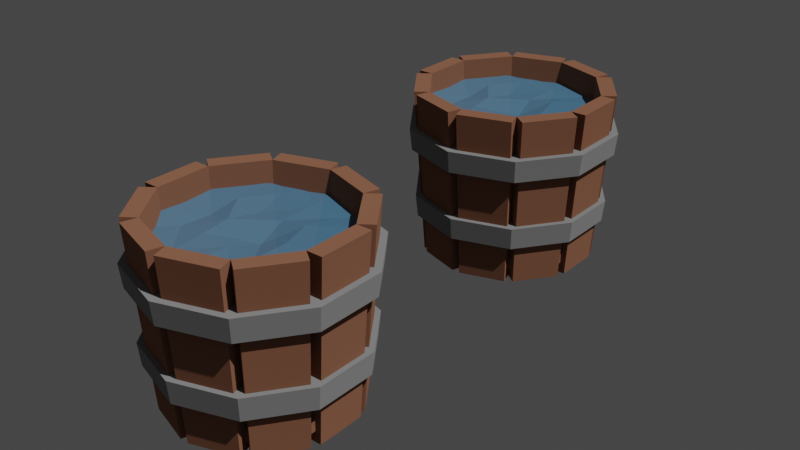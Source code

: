 # Source: wasser_element.blend  (saved by Blender 2.92.15; exported with 4.5.12 LTS)
import bpy
from mathutils import Matrix  # noqa: F401  (used for matrix-valued properties, if any)

bpy.ops.wm.read_factory_settings(use_empty=True)
scene = bpy.context.scene
scene.name = 'Scene'

# ---- collections
col_collection = bpy.data.collections.new('Collection'); scene.collection.children.link(col_collection)

# ---- materials (node trees are filled in below, after node groups)
mat_holz = bpy.data.materials.new('Holz')
mat_holz.diffuse_color = (0.2957, 0.1329, 0.08004, 1.0)
mat_metall = bpy.data.materials.new('Metall')
mat_metall.diffuse_color = (0.3801, 0.3411, 0.3158, 1.0)
mat_wasser = bpy.data.materials.new('Wasser')
mat_wasser.diffuse_color = (0.2267, 0.4226, 0.6095, 1.0)

# ---- material node trees
mat_holz.use_nodes = True; mat_holz.node_tree.nodes.clear()
_N = mat_holz.node_tree.nodes; _L = mat_holz.node_tree.links
n0 = _N.new('ShaderNodeOutputMaterial'); n0.name = 'Material Output'; n0.location = (300, 300)
n1 = _N.new('ShaderNodeBsdfDiffuse'); n1.name = 'Diffuse BSDF'; n1.location = (10, 300)
n1.inputs[0].default_value = (0.2957, 0.1329, 0.08004, 1.0)
n1.inputs[1].default_value = 0.5
_L.new(n1.outputs[0], n0.inputs[0])
n0.is_active_output = True
mat_metall.use_nodes = True; mat_metall.node_tree.nodes.clear()
_N = mat_metall.node_tree.nodes; _L = mat_metall.node_tree.links
n0 = _N.new('ShaderNodeOutputMaterial'); n0.name = 'Material Output'; n0.location = (300, 300)
n1 = _N.new('ShaderNodeBsdfDiffuse'); n1.name = 'Diffuse BSDF'; n1.location = (10, 300)
n1.inputs[0].default_value = (0.281, 0.281, 0.281, 1.0)
n1.inputs[1].default_value = 0.5
_L.new(n1.outputs[0], n0.inputs[0])
n0.is_active_output = True
mat_wasser.use_nodes = True; mat_wasser.node_tree.nodes.clear()
_N = mat_wasser.node_tree.nodes; _L = mat_wasser.node_tree.links
n0 = _N.new('ShaderNodeOutputMaterial'); n0.name = 'Material Output'; n0.location = (300, 300)
n1 = _N.new('ShaderNodeMixShader'); n1.name = 'Mix Shader'; n1.location = (10, 300)
n1.inputs[0].default_value = 0.6587
n2 = _N.new('ShaderNodeBsdfDiffuse'); n2.name = 'Diffuse BSDF'; n2.location = (-190, 220)
n2.inputs[0].default_value = (0.2237, 0.5661, 0.9114, 1.0)
n3 = _N.new('ShaderNodeBsdfTransparent'); n3.name = 'Transparent BSDF'; n3.location = (-180, 180)
n3.inputs[0].default_value = (0.6095, 0.6075, 0.5771, 1.0)
_L.new(n1.outputs[0], n0.inputs[0])
_L.new(n2.outputs[0], n1.inputs[1])
_L.new(n3.outputs[0], n1.inputs[2])
n0.is_active_output = True

# ---- world
world_world = bpy.data.worlds.new('World'); scene.world = world_world
world_world.use_nodes = True; world_world.node_tree.nodes.clear()
_N = world_world.node_tree.nodes; _L = world_world.node_tree.links
n0 = _N.new('ShaderNodeOutputWorld'); n0.name = 'World Output'; n0.location = (300, 300)
n1 = _N.new('ShaderNodeBackground'); n1.name = 'Background'; n1.location = (10, 300)
n1.inputs[0].default_value = (0.05088, 0.05088, 0.05088, 1.0)
_L.new(n1.outputs[0], n0.inputs[0])
n0.is_active_output = True
world_world.color = (0.05088, 0.05088, 0.05088)
world_world.use_sun_shadow = False
world_world.sun_shadow_jitter_overblur = 0.0

# ---- lights
light_sun = bpy.data.lights.new('Sun', 'SUN')
light_sun.transmission_factor = 0.0
light_sun.energy = 2.0
light_sun.shadow_soft_size = 0.125

# ---- meshes
me_cylinder_002 = bpy.data.meshes.new('Cylinder.002')
me_cylinder_002.from_pydata([(-1.902e-09, 0.8775, -1.0), (0.0, 1.0, 1.0), (0.5158, 0.7099, -1.0), (0.5878, 0.809, 1.0), (0.8345, 0.2711, -1.0), (0.9511, 0.309, 1.0), (0.8345, -0.2711, -1.0), (0.9511, -0.309, 1.0), (0.5158, -0.7099, -1.0), (0.5878, -0.809, 1.0), (-7.861e-08, -0.8775, -1.0), (-8.742e-08, -1.0, 1.0), (-0.5158, -0.7099, -1.0), (-0.5878, -0.809, 1.0), (-0.8345, -0.2711, -1.0), (-0.9511, -0.309, 1.0), (-0.8345, 0.2711, -1.0), (-0.9511, 0.309, 1.0), (-0.5158, 0.7099, -1.0), (-0.5878, 0.809, 1.0), (0.04825, 1.026, -1.0), (0.05499, 1.169, 1.0), (0.6428, 0.9782, 1.0), (0.564, 0.8584, -1.0), (0.6421, 0.8017, -1.0), (0.7317, 0.9136, 1.0), (1.095, 0.4136, 1.0), (0.9608, 0.3629, -1.0), (0.9906, 0.2711, -1.0), (1.129, 0.309, 1.0), (1.129, -0.309, 1.0), (0.9906, -0.2711, -1.0), (0.9608, -0.3629, -1.0), (1.095, -0.4136, 1.0), (0.7317, -0.9136, 1.0), (0.6421, -0.8017, -1.0), (0.564, -0.8584, -1.0), (0.6428, -0.9782, 1.0), (0.05499, -1.169, 1.0), (0.04825, -1.026, -1.0), (-0.04825, -1.026, -1.0), (-0.05499, -1.169, 1.0), (-0.6428, -0.9782, 1.0), (-0.564, -0.8584, -1.0), (-0.6421, -0.8017, -1.0), (-0.7317, -0.9136, 1.0), (-1.095, -0.4136, 1.0), (-0.9608, -0.3629, -1.0), (-0.9906, -0.2711, -1.0), (-1.129, -0.309, 1.0), (-1.129, 0.309, 1.0), (-0.9906, 0.2711, -1.0), (-0.9608, 0.3629, -1.0), (-1.095, 0.4136, 1.0), (-0.7317, 0.9136, 1.0), (-0.6421, 0.8017, -1.0), (-0.564, 0.8584, -1.0), (-0.6428, 0.9782, 1.0), (-0.05499, 1.169, 1.0), (-0.04825, 1.026, -1.0)], [], [(7, 5, 4, 6), (5, 3, 2, 4), (3, 1, 0, 2), (1, 19, 18, 0), (19, 17, 16, 18), (17, 15, 14, 16), (11, 9, 8, 10), (15, 13, 12, 14), (13, 11, 10, 12), (9, 7, 6, 8), (20, 21, 22, 23), (1, 21, 20, 0), (3, 22, 21, 1), (2, 23, 22, 3), (0, 20, 23, 2), (24, 25, 26, 27), (3, 25, 24, 2), (5, 26, 25, 3), (4, 27, 26, 5), (2, 24, 27, 4), (28, 29, 30, 31), (5, 29, 28, 4), (7, 30, 29, 5), (6, 31, 30, 7), (4, 28, 31, 6), (32, 33, 34, 35), (7, 33, 32, 6), (9, 34, 33, 7), (8, 35, 34, 9), (6, 32, 35, 8), (36, 37, 38, 39), (9, 37, 36, 8), (11, 38, 37, 9), (10, 39, 38, 11), (8, 36, 39, 10), (40, 41, 42, 43), (11, 41, 40, 10), (13, 42, 41, 11), (12, 43, 42, 13), (10, 40, 43, 12), (44, 45, 46, 47), (13, 45, 44, 12), (15, 46, 45, 13), (14, 47, 46, 15), (12, 44, 47, 14), (48, 49, 50, 51), (15, 49, 48, 14), (17, 50, 49, 15), (16, 51, 50, 17), (14, 48, 51, 16), (52, 53, 54, 55), (17, 53, 52, 16), (19, 54, 53, 17), (18, 55, 54, 19), (16, 52, 55, 18), (56, 57, 58, 59), (19, 57, 56, 18), (1, 58, 57, 19), (0, 59, 58, 1), (18, 56, 59, 0)])
_uv = me_cylinder_002.uv_layers.new(name='UVMap')
_uv.uv.foreach_set('vector', [0.7, 1.0, 0.8, 1.0, 0.8, 0.5, 0.7, 0.5, 0.8, 1.0, 0.9, 1.0, 0.9, 0.5, 0.8, 0.5, 0.9, 1.0, 1.0, 1.0, 1.0, 0.5, 0.9, 0.5, -7.451e-08, 1.0, 0.1, 1.0, 0.1, 0.5, -7.451e-08, 0.5, 0.1, 1.0, 0.2, 1.0, 0.2, 0.5, 0.1, 0.5, 0.2, 1.0, 0.3, 1.0, 0.3, 0.5, 0.2, 0.5, 0.5, 1.0, 0.6, 1.0, 0.6, 0.5, 0.5, 0.5, 0.3, 1.0, 0.4, 1.0, 0.4, 0.5, 0.3, 0.5, 0.4, 1.0, 0.5, 1.0, 0.5, 0.5, 0.4, 0.5, 0.6, 1.0, 0.7, 1.0, 0.7, 0.5, 0.6, 0.5, 1.0, 0.5, 1.0, 1.0, 0.9, 1.0, 0.9, 0.5, 1.0, 1.0, 1.0, 1.0, 1.0, 0.5, 1.0, 0.5, 0.9, 1.0, 0.9, 1.0, 1.0, 1.0, 1.0, 1.0, 0.9, 0.5, 0.9, 0.5, 0.9, 1.0, 0.9, 1.0, 1.0, 0.5, 1.0, 0.5, 0.9, 0.5, 0.9, 0.5, 0.9, 0.5, 0.9, 1.0, 0.8, 1.0, 0.8, 0.5, 0.9, 1.0, 0.9, 1.0, 0.9, 0.5, 0.9, 0.5, 0.8, 1.0, 0.8, 1.0, 0.9, 1.0, 0.9, 1.0, 0.8, 0.5, 0.8, 0.5, 0.8, 1.0, 0.8, 1.0, 0.9, 0.5, 0.9, 0.5, 0.8, 0.5, 0.8, 0.5, 0.8, 0.5, 0.8, 1.0, 0.7, 1.0, 0.7, 0.5, 0.8, 1.0, 0.8, 1.0, 0.8, 0.5, 0.8, 0.5, 0.7, 1.0, 0.7, 1.0, 0.8, 1.0, 0.8, 1.0, 0.7, 0.5, 0.7, 0.5, 0.7, 1.0, 0.7, 1.0, 0.8, 0.5, 0.8, 0.5, 0.7, 0.5, 0.7, 0.5, 0.7, 0.5, 0.7, 1.0, 0.6, 1.0, 0.6, 0.5, 0.7, 1.0, 0.7, 1.0, 0.7, 0.5, 0.7, 0.5, 0.6, 1.0, 0.6, 1.0, 0.7, 1.0, 0.7, 1.0, 0.6, 0.5, 0.6, 0.5, 0.6, 1.0, 0.6, 1.0, 0.7, 0.5, 0.7, 0.5, 0.6, 0.5, 0.6, 0.5, 0.6, 0.5, 0.6, 1.0, 0.5, 1.0, 0.5, 0.5, 0.6, 1.0, 0.6, 1.0, 0.6, 0.5, 0.6, 0.5, 0.5, 1.0, 0.5, 1.0, 0.6, 1.0, 0.6, 1.0, 0.5, 0.5, 0.5, 0.5, 0.5, 1.0, 0.5, 1.0, 0.6, 0.5, 0.6, 0.5, 0.5, 0.5, 0.5, 0.5, 0.5, 0.5, 0.5, 1.0, 0.4, 1.0, 0.4, 0.5, 0.5, 1.0, 0.5, 1.0, 0.5, 0.5, 0.5, 0.5, 0.4, 1.0, 0.4, 1.0, 0.5, 1.0, 0.5, 1.0, 0.4, 0.5, 0.4, 0.5, 0.4, 1.0, 0.4, 1.0, 0.5, 0.5, 0.5, 0.5, 0.4, 0.5, 0.4, 0.5, 0.4, 0.5, 0.4, 1.0, 0.3, 1.0, 0.3, 0.5, 0.4, 1.0, 0.4, 1.0, 0.4, 0.5, 0.4, 0.5, 0.3, 1.0, 0.3, 1.0, 0.4, 1.0, 0.4, 1.0, 0.3, 0.5, 0.3, 0.5, 0.3, 1.0, 0.3, 1.0, 0.4, 0.5, 0.4, 0.5, 0.3, 0.5, 0.3, 0.5, 0.3, 0.5, 0.3, 1.0, 0.2, 1.0, 0.2, 0.5, 0.3, 1.0, 0.3, 1.0, 0.3, 0.5, 0.3, 0.5, 0.2, 1.0, 0.2, 1.0, 0.3, 1.0, 0.3, 1.0, 0.2, 0.5, 0.2, 0.5, 0.2, 1.0, 0.2, 1.0, 0.3, 0.5, 0.3, 0.5, 0.2, 0.5, 0.2, 0.5, 0.2, 0.5, 0.2, 1.0, 0.1, 1.0, 0.1, 0.5, 0.2, 1.0, 0.2, 1.0, 0.2, 0.5, 0.2, 0.5, 0.1, 1.0, 0.1, 1.0, 0.2, 1.0, 0.2, 1.0, 0.1, 0.5, 0.1, 0.5, 0.1, 1.0, 0.1, 1.0, 0.2, 0.5, 0.2, 0.5, 0.1, 0.5, 0.1, 0.5, 0.1, 0.5, 0.1, 1.0, -7.451e-08, 1.0, -7.451e-08, 0.5, 0.1, 1.0, 0.1, 1.0, 0.1, 0.5, 0.1, 0.5, -7.451e-08, 1.0, -7.451e-08, 1.0, 0.1, 1.0, 0.1, 1.0, -7.451e-08, 0.5, -7.451e-08, 0.5, -7.451e-08, 1.0, -7.451e-08, 1.0, 0.1, 0.5, 0.1, 0.5, -7.451e-08, 0.5, -7.451e-08, 0.5])
me_cylinder_002.materials.append(mat_holz)
me_cylinder_002.use_remesh_fix_poles = True
me_cylinder_002.use_remesh_preserve_attributes = False
me_cylinder_002.use_mirror_vertex_groups = False
me_cylinder_002.update()
me_cylinder_003 = bpy.data.meshes.new('Cylinder.003')
me_cylinder_003.from_pydata([(-0.4863, 0.6693, 0.4781), (-2.298e-10, 1.023, 0.4781), (-0.7868, 0.2556, 0.4781), (0.6014, 0.8278, 0.4781), (-0.7868, -0.2556, 0.4781), (0.9731, 0.3162, 0.4781), (-0.4863, -0.6693, 0.4781), (0.9731, -0.3162, 0.4781), (-6.816e-08, -0.8273, 0.4781), (0.6014, -0.8278, 0.4781), (0.4863, -0.6693, 0.4781), (-8.968e-08, -1.023, 0.4781), (0.7868, -0.2556, 0.4781), (-0.6014, -0.8278, 0.4781), (0.7868, 0.2556, 0.4781), (-0.9731, -0.3162, 0.4781), (0.4863, 0.6693, 0.4781), (-0.9731, 0.3162, 0.4781), (4.163e-09, 0.8273, 0.4781), (-0.6014, 0.8278, 0.4781), (-0.5878, -0.809, 0.2637), (-0.4752, -0.6541, 0.2637), (0.5878, 0.809, 0.2637), (3.553e-15, 1.0, 0.2637), (-0.9511, -0.309, 0.2637), (-0.7689, -0.2498, 0.2637), (-0.5878, 0.809, 0.2637), (-0.4752, 0.6541, 0.2637), (0.9511, 0.309, 0.2637), (0.7689, 0.2498, 0.2637), (0.4752, 0.6541, 0.2637), (4.293e-09, 0.8085, 0.2637), (0.9511, -0.309, 0.2637), (0.7689, -0.2498, 0.2637), (-6.639e-08, -0.8085, 0.2637), (-8.742e-08, -1.0, 0.2637), (0.5878, -0.809, 0.2637), (0.4752, -0.6541, 0.2637), (-0.7689, 0.2498, 0.2637), (-0.9511, 0.309, 0.2637)], [], [(13, 6, 8, 11), (17, 2, 4, 15), (19, 0, 2, 17), (1, 18, 0, 19), (5, 14, 16, 3), (7, 12, 14, 5), (3, 16, 18, 1), (9, 10, 12, 7), (11, 8, 10, 9), (15, 4, 6, 13), (20, 35, 34, 21), (39, 24, 25, 38), (26, 39, 38, 27), (23, 26, 27, 31), (28, 22, 30, 29), (32, 28, 29, 33), (22, 23, 31, 30), (36, 32, 33, 37), (35, 36, 37, 34), (24, 20, 21, 25), (6, 4, 25, 21), (9, 7, 32, 36), (19, 17, 39, 26), (8, 6, 21, 34), (18, 16, 30, 31), (5, 3, 22, 28), (15, 13, 20, 24), (0, 18, 31, 27), (10, 8, 34, 37), (11, 9, 36, 35), (1, 19, 26, 23), (12, 10, 37, 33), (2, 0, 27, 38), (7, 5, 28, 32), (17, 15, 24, 39), (3, 1, 23, 22), (4, 2, 38, 25), (14, 12, 33, 29), (13, 11, 35, 20), (16, 14, 29, 30)])
_uv = me_cylinder_003.uv_layers.new(name='UVMap')
_uv.uv.foreach_set('vector', [0.0, 0.0, 0.0, 0.0, 0.0, 0.0, 0.0, 0.0, 0.0, 0.0, 0.0, 0.0, 0.0, 0.0, 0.0, 0.0, 0.0, 0.0, 0.0, 0.0, 0.0, 0.0, 0.0, 0.0, 0.0, 0.0, 0.0, 0.0, 0.0, 0.0, 0.0, 0.0, 0.0, 0.0, 0.0, 0.0, 0.0, 0.0, 0.0, 0.0, 0.0, 0.0, 0.0, 0.0, 0.0, 0.0, 0.0, 0.0, 0.0, 0.0, 0.0, 0.0, 0.0, 0.0, 0.0, 0.0, 0.0, 0.0, 0.0, 0.0, 0.0, 0.0, 0.0, 0.0, 0.0, 0.0, 0.0, 0.0, 0.0, 0.0, 0.0, 0.0, 0.0, 0.0, 0.0, 0.0, 0.0, 0.0, 0.0, 0.0, 0.0, 0.0, 0.0, 0.0, 0.0, 0.0, 0.0, 0.0, 0.0, 0.0, 0.0, 0.0, 0.0, 0.0, 0.0, 0.0, 0.0, 0.0, 0.0, 0.0, 0.0, 0.0, 0.0, 0.0, 0.0, 0.0, 0.0, 0.0, 0.0, 0.0, 0.0, 0.0, 0.0, 0.0, 0.0, 0.0, 0.0, 0.0, 0.0, 0.0, 0.0, 0.0, 0.0, 0.0, 0.0, 0.0, 0.0, 0.0, 0.0, 0.0, 0.0, 0.0, 0.0, 0.0, 0.0, 0.0, 0.0, 0.0, 0.0, 0.0, 0.0, 0.0, 0.0, 0.0, 0.0, 0.0, 0.0, 0.0, 0.0, 0.0, 0.0, 0.0, 0.0, 0.0, 0.0, 0.0, 0.0, 0.0, 0.0, 0.0, 0.0, 0.0, 0.0, 0.0, 0.0, 0.0, 0.0, 0.0, 0.0, 0.0, 0.0, 0.0, 0.0, 0.0, 0.0, 0.0, 0.0, 0.0, 0.0, 0.0, 0.0, 0.0, 0.0, 0.0, 0.0, 0.0, 0.0, 0.0, 0.0, 0.0, 0.0, 0.0, 0.0, 0.0, 0.0, 0.0, 0.0, 0.0, 0.0, 0.0, 0.0, 0.0, 0.0, 0.0, 0.0, 0.0, 0.0, 0.0, 0.0, 0.0, 0.0, 0.0, 0.0, 0.0, 0.0, 0.0, 0.0, 0.0, 0.0, 0.0, 0.0, 0.0, 0.0, 0.0, 0.0, 0.0, 0.0, 0.0, 0.0, 0.0, 0.0, 0.0, 0.0, 0.0, 0.0, 0.0, 0.0, 0.0, 0.0, 0.0, 0.0, 0.0, 0.0, 0.0, 0.0, 0.0, 0.0, 0.0, 0.0, 0.0, 0.0, 0.0, 0.0, 0.0, 0.0, 0.0, 0.0, 0.0, 0.0, 0.0, 0.0, 0.0, 0.0, 0.0, 0.0, 0.0, 0.0, 0.0, 0.0, 0.0, 0.0, 0.0, 0.0, 0.0, 0.0, 0.0, 0.0, 0.0, 0.0, 0.0, 0.0, 0.0, 0.0, 0.0, 0.0, 0.0, 0.0, 0.0, 0.0, 0.0, 0.0, 0.0, 0.0, 0.0, 0.0, 0.0, 0.0, 0.0, 0.0, 0.0, 0.0, 0.0, 0.0, 0.0, 0.0, 0.0, 0.0, 0.0, 0.0, 0.0, 0.0, 0.0, 0.0, 0.0, 0.0, 0.0, 0.0, 0.0, 0.0, 0.0])
me_cylinder_003.materials.append(mat_metall)
me_cylinder_003.use_remesh_fix_poles = True
me_cylinder_003.use_remesh_preserve_attributes = False
me_cylinder_003.use_mirror_vertex_groups = False
me_cylinder_003.update()
me_cylinder_004 = bpy.data.meshes.new('Cylinder.004')
me_cylinder_004.from_pydata([(-0.4863, 0.6693, -0.2244), (-2.298e-10, 1.023, -0.2244), (-0.7868, 0.2556, -0.2244), (0.6014, 0.8278, -0.2244), (-0.7868, -0.2556, -0.2244), (0.9731, 0.3162, -0.2244), (-0.4863, -0.6693, -0.2244), (0.9731, -0.3162, -0.2244), (-6.816e-08, -0.8273, -0.2244), (0.6014, -0.8278, -0.2244), (0.4863, -0.6693, -0.2244), (-8.968e-08, -1.023, -0.2244), (0.7868, -0.2556, -0.2244), (-0.6014, -0.8278, -0.2244), (0.7868, 0.2556, -0.2244), (-0.9731, -0.3162, -0.2244), (0.4863, 0.6693, -0.2244), (-0.9731, 0.3162, -0.2244), (4.163e-09, 0.8273, -0.2244), (-0.6014, 0.8278, -0.2244), (-0.5878, -0.809, -0.4388), (-0.4752, -0.6541, -0.4388), (0.5878, 0.809, -0.4388), (3.553e-15, 1.0, -0.4388), (-0.9511, -0.309, -0.4388), (-0.7689, -0.2498, -0.4388), (-0.5878, 0.809, -0.4388), (-0.4752, 0.6541, -0.4388), (0.9511, 0.309, -0.4388), (0.7689, 0.2498, -0.4388), (0.4752, 0.6541, -0.4388), (4.293e-09, 0.8085, -0.4388), (0.9511, -0.309, -0.4388), (0.7689, -0.2498, -0.4388), (-6.639e-08, -0.8085, -0.4388), (-8.742e-08, -1.0, -0.4388), (0.5878, -0.809, -0.4388), (0.4752, -0.6541, -0.4388), (-0.7689, 0.2498, -0.4388), (-0.9511, 0.309, -0.4388)], [], [(13, 6, 8, 11), (17, 2, 4, 15), (19, 0, 2, 17), (1, 18, 0, 19), (5, 14, 16, 3), (7, 12, 14, 5), (3, 16, 18, 1), (9, 10, 12, 7), (11, 8, 10, 9), (15, 4, 6, 13), (20, 35, 34, 21), (39, 24, 25, 38), (26, 39, 38, 27), (23, 26, 27, 31), (28, 22, 30, 29), (32, 28, 29, 33), (22, 23, 31, 30), (36, 32, 33, 37), (35, 36, 37, 34), (24, 20, 21, 25), (6, 4, 25, 21), (9, 7, 32, 36), (19, 17, 39, 26), (8, 6, 21, 34), (18, 16, 30, 31), (5, 3, 22, 28), (15, 13, 20, 24), (0, 18, 31, 27), (10, 8, 34, 37), (11, 9, 36, 35), (1, 19, 26, 23), (12, 10, 37, 33), (2, 0, 27, 38), (7, 5, 28, 32), (17, 15, 24, 39), (3, 1, 23, 22), (4, 2, 38, 25), (14, 12, 33, 29), (13, 11, 35, 20), (16, 14, 29, 30)])
_uv = me_cylinder_004.uv_layers.new(name='UVMap')
_uv.uv.foreach_set('vector', [0.0, 0.0, 0.0, 0.0, 0.0, 0.0, 0.0, 0.0, 0.0, 0.0, 0.0, 0.0, 0.0, 0.0, 0.0, 0.0, 0.0, 0.0, 0.0, 0.0, 0.0, 0.0, 0.0, 0.0, 0.0, 0.0, 0.0, 0.0, 0.0, 0.0, 0.0, 0.0, 0.0, 0.0, 0.0, 0.0, 0.0, 0.0, 0.0, 0.0, 0.0, 0.0, 0.0, 0.0, 0.0, 0.0, 0.0, 0.0, 0.0, 0.0, 0.0, 0.0, 0.0, 0.0, 0.0, 0.0, 0.0, 0.0, 0.0, 0.0, 0.0, 0.0, 0.0, 0.0, 0.0, 0.0, 0.0, 0.0, 0.0, 0.0, 0.0, 0.0, 0.0, 0.0, 0.0, 0.0, 0.0, 0.0, 0.0, 0.0, 0.0, 0.0, 0.0, 0.0, 0.0, 0.0, 0.0, 0.0, 0.0, 0.0, 0.0, 0.0, 0.0, 0.0, 0.0, 0.0, 0.0, 0.0, 0.0, 0.0, 0.0, 0.0, 0.0, 0.0, 0.0, 0.0, 0.0, 0.0, 0.0, 0.0, 0.0, 0.0, 0.0, 0.0, 0.0, 0.0, 0.0, 0.0, 0.0, 0.0, 0.0, 0.0, 0.0, 0.0, 0.0, 0.0, 0.0, 0.0, 0.0, 0.0, 0.0, 0.0, 0.0, 0.0, 0.0, 0.0, 0.0, 0.0, 0.0, 0.0, 0.0, 0.0, 0.0, 0.0, 0.0, 0.0, 0.0, 0.0, 0.0, 0.0, 0.0, 0.0, 0.0, 0.0, 0.0, 0.0, 0.0, 0.0, 0.0, 0.0, 0.0, 0.0, 0.0, 0.0, 0.0, 0.0, 0.0, 0.0, 0.0, 0.0, 0.0, 0.0, 0.0, 0.0, 0.0, 0.0, 0.0, 0.0, 0.0, 0.0, 0.0, 0.0, 0.0, 0.0, 0.0, 0.0, 0.0, 0.0, 0.0, 0.0, 0.0, 0.0, 0.0, 0.0, 0.0, 0.0, 0.0, 0.0, 0.0, 0.0, 0.0, 0.0, 0.0, 0.0, 0.0, 0.0, 0.0, 0.0, 0.0, 0.0, 0.0, 0.0, 0.0, 0.0, 0.0, 0.0, 0.0, 0.0, 0.0, 0.0, 0.0, 0.0, 0.0, 0.0, 0.0, 0.0, 0.0, 0.0, 0.0, 0.0, 0.0, 0.0, 0.0, 0.0, 0.0, 0.0, 0.0, 0.0, 0.0, 0.0, 0.0, 0.0, 0.0, 0.0, 0.0, 0.0, 0.0, 0.0, 0.0, 0.0, 0.0, 0.0, 0.0, 0.0, 0.0, 0.0, 0.0, 0.0, 0.0, 0.0, 0.0, 0.0, 0.0, 0.0, 0.0, 0.0, 0.0, 0.0, 0.0, 0.0, 0.0, 0.0, 0.0, 0.0, 0.0, 0.0, 0.0, 0.0, 0.0, 0.0, 0.0, 0.0, 0.0, 0.0, 0.0, 0.0, 0.0, 0.0, 0.0, 0.0, 0.0, 0.0, 0.0, 0.0, 0.0, 0.0, 0.0, 0.0, 0.0, 0.0, 0.0, 0.0, 0.0, 0.0, 0.0, 0.0, 0.0, 0.0, 0.0, 0.0, 0.0, 0.0, 0.0, 0.0, 0.0, 0.0, 0.0, 0.0, 0.0, 0.0])
me_cylinder_004.materials.append(mat_metall)
me_cylinder_004.use_remesh_fix_poles = True
me_cylinder_004.use_remesh_preserve_attributes = False
me_cylinder_004.use_mirror_vertex_groups = False
me_cylinder_004.update()
me_cube_003 = bpy.data.meshes.new('Cube.003')
me_cube_003.from_pydata([(-3.299, -0.2852, -11.83), (0.01151, -0.8815, -11.83), (-3.346, 0.278, -11.83), (0.01151, 0.9056, -11.83), (-2.133, 0.6899, -11.83), (2.156, -0.7358, -11.83), (-2.133, -0.7583, -11.83), (2.156, 0.7125, -11.83), (3.369, -0.3239, -11.83), (3.322, 0.2394, -11.83), (2.096, 0.7479, -13.64), (2.096, -0.768, -13.64), (0.09609, -0.9547, -13.64), (0.09609, 0.9024, -13.64), (-2.193, 0.6578, -13.64), (-3.346, 0.278, -13.64), (-3.299, -0.2852, -13.64), (-2.193, -0.7229, -13.64), (2.216, -0.7036, -13.64), (2.216, 0.6771, -13.64), (-2.073, -0.7937, -13.64), (-0.07306, -0.9482, -13.64), (-0.07306, 0.9088, -13.64), (-2.073, 0.7221, -13.64), (3.322, 0.2394, -13.64), (3.369, -0.3239, -13.64)], [], [(1, 3, 7, 5), (4, 6, 0, 2), (3, 1, 6, 4), (5, 7, 9, 8), (12, 11, 10, 13), (14, 15, 16, 17), (22, 23, 20, 21), (18, 25, 24, 19), (4, 2, 15, 14), (6, 4, 14, 17), (0, 6, 17, 16), (8, 9, 24, 25), (7, 5, 18, 19), (9, 7, 19, 24), (2, 0, 16, 15), (1, 3, 22, 21), (1, 5, 11, 12), (4, 6, 20, 23), (6, 1, 21, 20), (5, 7, 10, 11), (5, 8, 25, 18), (3, 4, 23, 22), (3, 1, 12, 13), (7, 3, 13, 10)])
_uv = me_cube_003.uv_layers.new(name='UVMap')
_uv.uv.foreach_set('vector', [0.625, 0.5114, 0.625, 0.7435, 0.875, 0.7242, 0.875, 0.5347, 0.625, 0.5428, 0.625, 0.7154, 0.7633, 0.6607, 0.7691, 0.5903, 0.625, 0.5114, 0.625, 0.7435, 0.875, 0.7242, 0.875, 0.5347, 0.625, 0.5428, 0.625, 0.7154, 0.7633, 0.6607, 0.7691, 0.5903, 0.625, 0.5114, 0.875, 0.5347, 0.875, 0.7242, 0.625, 0.7435, 0.625, 0.5428, 0.7691, 0.5903, 0.7633, 0.6607, 0.625, 0.7154, 0.625, 0.5114, 0.875, 0.5347, 0.875, 0.7242, 0.625, 0.7435, 0.625, 0.5428, 0.7691, 0.5903, 0.7633, 0.6607, 0.625, 0.7154, 0.625, 0.5428, 0.7691, 0.5903, 0.7691, 0.5903, 0.625, 0.5428, 0.625, 0.7154, 0.625, 0.5428, 0.625, 0.5428, 0.625, 0.7154, 0.7633, 0.6607, 0.625, 0.7154, 0.625, 0.7154, 0.7633, 0.6607, 0.7691, 0.5903, 0.7633, 0.6607, 0.7633, 0.6607, 0.7691, 0.5903, 0.625, 0.7154, 0.625, 0.5428, 0.625, 0.5428, 0.625, 0.7154, 0.7633, 0.6607, 0.625, 0.7154, 0.625, 0.7154, 0.7633, 0.6607, 0.7691, 0.5903, 0.7633, 0.6607, 0.7633, 0.6607, 0.7691, 0.5903, 0.625, 0.7435, 0.625, 0.5114, 0.625, 0.5114, 0.625, 0.7435, 0.625, 0.5114, 0.875, 0.5347, 0.875, 0.5347, 0.625, 0.5114, 0.875, 0.5347, 0.875, 0.7242, 0.875, 0.7242, 0.875, 0.5347, 0.875, 0.7242, 0.625, 0.7435, 0.625, 0.7435, 0.875, 0.7242, 0.875, 0.5347, 0.875, 0.7242, 0.875, 0.7242, 0.875, 0.5347, 0.625, 0.5428, 0.7691, 0.5903, 0.7691, 0.5903, 0.625, 0.5428, 0.625, 0.5114, 0.875, 0.5347, 0.875, 0.5347, 0.625, 0.5114, 0.625, 0.7435, 0.625, 0.5114, 0.625, 0.5114, 0.625, 0.7435, 0.875, 0.7242, 0.625, 0.7435, 0.625, 0.7435, 0.875, 0.7242])
me_cube_003.materials.append(mat_holz)
me_cube_003.use_remesh_fix_poles = True
me_cube_003.use_remesh_preserve_attributes = False
me_cube_003.use_mirror_vertex_groups = False
me_cube_003.update()
me_plane_001 = bpy.data.meshes.new('Plane.001')
me_plane_001.from_pydata([(-0.9504, 0.3041, 0.7626), (-0.9619, -0.006172, 0.7502), (-0.9439, -0.3053, 0.7652), (-0.2984, -0.9943, 0.7129), (0.004691, -0.9848, 0.7139), (0.349, -1.008, 0.7353), (0.944, -0.3067, 0.7402), (0.9974, -0.006099, 0.732), (0.9423, 0.3097, 0.7633), (0.5386, 0.8565, 0.7177), (0.001939, 0.993, 0.741), (-0.2986, 1.002, 0.726), (-0.6756, -0.6583, 0.731), (-0.6578, -0.3157, 0.6953), (-0.6369, 0.03177, 0.6901), (-0.6152, 0.3629, 0.7502), (-0.6967, 0.7592, 0.7658), (-0.3502, -0.6702, 0.7042), (-0.3255, -0.324, 0.7416), (-0.3433, -0.0166, 0.7591), (-0.3101, 0.3666, 0.6934), (-0.3323, 0.6738, 0.7654), (-0.0116, -0.7024, 0.7415), (0.01617, -0.3321, 0.7237), (0.1007, -0.02764, 0.6506), (0.01092, 0.337, 0.7195), (0.05471, 0.6568, 0.7539), (0.338, -0.6589, 0.711), (0.3605, -0.3679, 0.7331), (0.3938, 0.006882, 0.7492), (0.306, 0.329, 0.7637), (0.3594, 0.6738, 0.7243), (0.582, -0.806, 0.7486), (0.7336, -0.3282, 0.7397), (0.6591, 0.007969, 0.7442), (0.6993, 0.3301, 0.7557), (0.6821, 0.6691, 0.7461), (-0.5006, 0.8329, 0.7408), (-0.5841, -0.7964, 0.7189), (-0.8457, -0.53, 0.7139), (0.8556, -0.5008, 0.7415), (0.8393, 0.484, 0.7563)], [], [(21, 37, 16), (26, 11, 21), (26, 9, 10), (36, 9, 31), (2, 14, 1), (14, 0, 1), (17, 13, 12), (13, 19, 14), (19, 15, 14), (15, 21, 16), (3, 22, 17), (17, 23, 18), (18, 24, 19), (19, 25, 20), (20, 26, 21), (4, 27, 22), (27, 23, 22), (28, 24, 23), (24, 30, 25), (25, 31, 26), (5, 32, 27), (27, 33, 28), (28, 34, 29), (29, 35, 30), (30, 36, 31), (6, 34, 33), (7, 35, 34), (35, 41, 36), (21, 11, 37), (26, 10, 11), (26, 31, 9), (2, 13, 14), (14, 15, 0), (0, 15, 16), (17, 18, 13), (13, 18, 19), (19, 20, 15), (15, 20, 21), (3, 4, 22), (17, 22, 23), (18, 23, 24), (19, 24, 25), (20, 25, 26), (4, 5, 27), (27, 28, 23), (28, 29, 24), (24, 29, 30), (25, 30, 31), (27, 32, 33), (28, 33, 34), (29, 34, 35), (30, 35, 36), (6, 7, 34), (7, 8, 35), (35, 8, 41), (12, 38, 17), (2, 39, 13), (39, 12, 13), (38, 3, 17), (32, 40, 33), (40, 6, 33)])
_uv = me_plane_001.uv_layers.new(name='UVMap')
_uv.uv.foreach_set('vector', [0.3333, 0.8333, 0.2508, 0.9159, 0.1667, 0.8333, 0.5, 0.8333, 0.3333, 1.0, 0.3333, 0.8333, 0.5, 0.8333, 0.6667, 1.0, 0.5, 1.0, 0.8333, 0.8333, 0.6667, 1.0, 0.6667, 0.8333, 0.0, 0.3333, 0.1667, 0.5, 0.0, 0.5, 0.1667, 0.5, 0.0, 0.6667, 0.0, 0.5, 0.3333, 0.1667, 0.1667, 0.3333, 0.1667, 0.1667, 0.1667, 0.3333, 0.3333, 0.5, 0.1667, 0.5, 0.3333, 0.5, 0.1667, 0.6667, 0.1667, 0.5, 0.1667, 0.6667, 0.3333, 0.8333, 0.1667, 0.8333, 0.3333, 0.0, 0.5, 0.1667, 0.3333, 0.1667, 0.3333, 0.1667, 0.5, 0.3333, 0.3333, 0.3333, 0.3333, 0.3333, 0.5, 0.5, 0.3333, 0.5, 0.3333, 0.5, 0.5, 0.6667, 0.3333, 0.6667, 0.3333, 0.6667, 0.5, 0.8333, 0.3333, 0.8333, 0.5, 0.0, 0.6667, 0.1667, 0.5, 0.1667, 0.6667, 0.1667, 0.5, 0.3333, 0.5, 0.1667, 0.6667, 0.3333, 0.5, 0.5, 0.5, 0.3333, 0.5, 0.5, 0.6667, 0.6667, 0.5, 0.6667, 0.5, 0.6667, 0.6667, 0.8333, 0.5, 0.8333, 0.6667, 0.0, 0.8333, 0.1667, 0.6667, 0.1667, 0.6667, 0.1667, 0.8333, 0.3333, 0.6667, 0.3333, 0.6667, 0.3333, 0.8333, 0.5, 0.6667, 0.5, 0.6667, 0.5, 0.8333, 0.6667, 0.6667, 0.6667, 0.6667, 0.6667, 0.8333, 0.8333, 0.6667, 0.8333, 1.0, 0.3333, 0.8333, 0.5, 0.8333, 0.3333, 1.0, 0.5, 0.8333, 0.6667, 0.8333, 0.5, 0.8333, 0.6667, 0.9111, 0.7444, 0.8333, 0.8333, 0.3333, 0.8333, 0.3333, 1.0, 0.2508, 0.9159, 0.5, 0.8333, 0.5, 1.0, 0.3333, 1.0, 0.5, 0.8333, 0.6667, 0.8333, 0.6667, 1.0, 0.0, 0.3333, 0.1667, 0.3333, 0.1667, 0.5, 0.1667, 0.5, 0.1667, 0.6667, 0.0, 0.6667, 0.0, 0.6667, 0.1667, 0.6667, 0.1667, 0.8333, 0.3333, 0.1667, 0.3333, 0.3333, 0.1667, 0.3333, 0.1667, 0.3333, 0.3333, 0.3333, 0.3333, 0.5, 0.3333, 0.5, 0.3333, 0.6667, 0.1667, 0.6667, 0.1667, 0.6667, 0.3333, 0.6667, 0.3333, 0.8333, 0.3333, 0.0, 0.5, 0.0, 0.5, 0.1667, 0.3333, 0.1667, 0.5, 0.1667, 0.5, 0.3333, 0.3333, 0.3333, 0.5, 0.3333, 0.5, 0.5, 0.3333, 0.5, 0.5, 0.5, 0.5, 0.6667, 0.3333, 0.6667, 0.5, 0.6667, 0.5, 0.8333, 0.5, 0.0, 0.6667, 0.0, 0.6667, 0.1667, 0.6667, 0.1667, 0.6667, 0.3333, 0.5, 0.3333, 0.6667, 0.3333, 0.6667, 0.5, 0.5, 0.5, 0.5, 0.5, 0.6667, 0.5, 0.6667, 0.6667, 0.5, 0.6667, 0.6667, 0.6667, 0.6667, 0.8333, 0.6667, 0.1667, 0.8333, 0.1667, 0.8333, 0.3333, 0.6667, 0.3333, 0.8333, 0.3333, 0.8333, 0.5, 0.6667, 0.5, 0.8333, 0.5, 0.8333, 0.6667, 0.6667, 0.6667, 0.8333, 0.6667, 0.8333, 0.8333, 1.0, 0.3333, 1.0, 0.5, 0.8333, 0.5, 1.0, 0.5, 1.0, 0.6667, 0.8333, 0.6667, 0.8333, 0.6667, 1.0, 0.6667, 0.9111, 0.7444, 0.1667, 0.1667, 0.2505, 0.0838, 0.3333, 0.1667, 0.0, 0.3333, 0.06716, 0.2338, 0.1667, 0.3333, 0.06716, 0.2338, 0.1667, 0.1667, 0.1667, 0.3333, 0.2505, 0.0838, 0.3333, 0.0, 0.3333, 0.1667, 0.8333, 0.1667, 0.9136, 0.253, 0.8333, 0.3333, 0.9136, 0.253, 1.0, 0.3333, 0.8333, 0.3333])
me_plane_001.materials.append(mat_wasser)
me_plane_001.use_remesh_fix_poles = True
me_plane_001.use_remesh_preserve_attributes = False
me_plane_001.use_mirror_vertex_groups = False
me_plane_001.update()
me_cube_004 = bpy.data.meshes.new('Cube.004')
me_cube_004.from_pydata([(-3.299, -0.2852, -11.83), (0.01151, -0.8815, -11.83), (-3.346, 0.278, -11.83), (0.01151, 0.9056, -11.83), (-2.133, 0.6899, -11.83), (2.156, -0.7358, -11.83), (-2.133, -0.7583, -11.83), (2.156, 0.7125, -11.83), (3.369, -0.3239, -11.83), (3.322, 0.2394, -11.83), (2.096, 0.7479, -13.64), (2.096, -0.768, -13.64), (0.09609, -0.9547, -13.64), (0.09609, 0.9024, -13.64), (-2.193, 0.6578, -13.64), (-3.346, 0.278, -13.64), (-3.299, -0.2852, -13.64), (-2.193, -0.7229, -13.64), (2.216, -0.7036, -13.64), (2.216, 0.6771, -13.64), (-2.073, -0.7937, -13.64), (-0.07306, -0.9482, -13.64), (-0.07306, 0.9088, -13.64), (-2.073, 0.7221, -13.64), (3.322, 0.2394, -13.64), (3.369, -0.3239, -13.64), (-6.857e-09, 0.8775, -15.65), (0.0, 1.0, 15.65), (1.859, 0.7099, -15.65), (2.119, 0.809, 15.65), (3.008, 0.2711, -15.65), (3.429, 0.309, 15.65), (3.008, -0.2711, -15.65), (3.429, -0.309, 15.65), (1.859, -0.7099, -15.65), (2.119, -0.809, 15.65), (-2.834e-07, -0.8775, -15.65), (-3.152e-07, -1.0, 15.65), (-1.859, -0.7099, -15.65), (-2.119, -0.809, 15.65), (-3.008, -0.2711, -15.65), (-3.429, -0.309, 15.65), (-3.008, 0.2711, -15.65), (-3.429, 0.309, 15.65), (-1.859, 0.7099, -15.65), (-2.119, 0.809, 15.65), (0.1739, 1.026, -15.65), (0.1982, 1.169, 15.65), (2.317, 0.9782, 15.65), (2.033, 0.8584, -15.65), (2.315, 0.8017, -15.65), (2.638, 0.9136, 15.65), (3.947, 0.4136, 15.65), (3.464, 0.3629, -15.65), (3.571, 0.2711, -15.65), (4.07, 0.309, 15.65), (4.07, -0.309, 15.65), (3.571, -0.2711, -15.65), (3.464, -0.3629, -15.65), (3.947, -0.4136, 15.65), (2.638, -0.9136, 15.65), (2.315, -0.8016, -15.65), (2.033, -0.8584, -15.65), (2.317, -0.9782, 15.65), (0.1982, -1.169, 15.65), (0.1739, -1.026, -15.65), (-0.1739, -1.026, -15.65), (-0.1982, -1.169, 15.65), (-2.317, -0.9782, 15.65), (-2.033, -0.8584, -15.65), (-2.315, -0.8016, -15.65), (-2.638, -0.9136, 15.65), (-3.947, -0.4136, 15.65), (-3.464, -0.3629, -15.65), (-3.571, -0.2711, -15.65), (-4.07, -0.309, 15.65), (-4.07, 0.309, 15.65), (-3.571, 0.2711, -15.65), (-3.464, 0.3629, -15.65), (-3.947, 0.4136, 15.65), (-2.638, 0.9136, 15.65), (-2.315, 0.8017, -15.65), (-2.033, 0.8584, -15.65), (-2.317, 0.9782, 15.65), (-0.1982, 1.169, 15.65), (-0.1739, 1.026, -15.65), (-2.109, 0.8053, 9.004), (-9.967e-10, 1.231, 9.004), (-3.413, 0.3076, 9.004), (2.609, 0.996, 9.004), (-3.413, -0.3076, 9.004), (4.221, 0.3804, 9.004), (-2.109, -0.8053, 9.004), (4.221, -0.3804, 9.004), (-2.956e-07, -0.9954, 9.004), (2.609, -0.996, 9.004), (2.109, -0.8053, 9.004), (-3.89e-07, -1.231, 9.004), (3.413, -0.3076, 9.004), (-2.609, -0.996, 9.004), (3.413, 0.3076, 9.004), (-4.221, -0.3804, 9.004), (2.109, 0.8053, 9.004), (-4.221, 0.3804, 9.004), (1.806e-08, 0.9954, 9.004), (-2.609, 0.996, 9.004), (-2.55, -0.9734, 4.966), (-2.061, -0.787, 4.966), (2.55, 0.9734, 4.966), (1.541e-14, 1.203, 4.966), (-4.125, -0.3718, 4.966), (-3.335, -0.3006, 4.966), (-2.55, 0.9734, 4.966), (-2.061, 0.787, 4.966), (4.125, 0.3718, 4.966), (3.335, 0.3006, 4.966), (2.061, 0.787, 4.966), (1.862e-08, 0.9728, 4.966), (4.125, -0.3718, 4.966), (3.335, -0.3006, 4.966), (-2.88e-07, -0.9728, 4.966), (-3.792e-07, -1.203, 4.966), (2.55, -0.9734, 4.966), (2.061, -0.787, 4.966), (-3.335, 0.3006, 4.966), (-4.125, 0.3718, 4.966), (-1.977, 0.7548, -4.226), (-9.343e-10, 1.154, -4.226), (-3.199, 0.2883, -4.226), (2.445, 0.9336, -4.226), (-3.199, -0.2883, -4.226), (3.956, 0.3566, -4.226), (-1.977, -0.7548, -4.226), (3.956, -0.3566, -4.226), (-2.771e-07, -0.933, -4.226), (2.445, -0.9336, -4.226), (1.977, -0.7548, -4.226), (-3.646e-07, -1.154, -4.226), (3.199, -0.2883, -4.226), (-2.445, -0.9336, -4.226), (3.199, 0.2883, -4.226), (-3.956, -0.3566, -4.226), (1.977, 0.7548, -4.226), (-3.956, 0.3566, -4.226), (1.693e-08, 0.933, -4.226), (-2.445, 0.9336, -4.226), (-2.39, -0.9124, -8.264), (-1.932, -0.7377, -8.264), (2.39, 0.9124, -8.264), (1.444e-14, 1.128, -8.264), (-3.867, -0.3485, -8.264), (-3.126, -0.2818, -8.264), (-2.39, 0.9124, -8.264), (-1.932, 0.7377, -8.264), (3.867, 0.3485, -8.264), (3.126, 0.2818, -8.264), (1.932, 0.7377, -8.264), (1.746e-08, 0.9119, -8.264), (3.867, -0.3485, -8.264), (3.126, -0.2818, -8.264), (-2.699e-07, -0.9119, -8.264), (-3.554e-07, -1.128, -8.264), (2.39, -0.9124, -8.264), (1.932, -0.7377, -8.264), (-3.126, 0.2818, -8.264), (-3.867, 0.3485, -8.264), (-3.426, 0.3041, 11.94), (-3.468, -0.006171, 11.74), (-3.403, -0.3053, 11.98), (-1.076, -0.9943, 11.16), (0.01691, -0.9848, 11.17), (1.258, -1.008, 11.51), (3.403, -0.3067, 11.58), (3.596, -0.006099, 11.46), (3.397, 0.3097, 11.95), (1.942, 0.8565, 11.23), (0.006991, 0.993, 11.6), (-1.076, 1.002, 11.36), (-2.436, -0.6583, 11.44), (-2.371, -0.3157, 10.88), (-2.296, 0.03177, 10.8), (-2.218, 0.3629, 11.74), (-2.512, 0.7592, 11.99), (-1.263, -0.6702, 11.02), (-1.173, -0.324, 11.61), (-1.238, -0.0166, 11.88), (-1.118, 0.3666, 10.85), (-1.198, 0.6738, 11.98), (-0.04182, -0.7024, 11.61), (0.0583, -0.3321, 11.33), (0.3631, -0.02764, 10.18), (0.03937, 0.337, 11.26), (0.1972, 0.6568, 11.8), (1.219, -0.6589, 11.13), (1.3, -0.3679, 11.47), (1.42, 0.006882, 11.73), (1.103, 0.329, 11.95), (1.296, 0.6738, 11.34), (2.098, -0.806, 11.72), (2.645, -0.3282, 11.58), (2.376, 0.007969, 11.65), (2.521, 0.3301, 11.83), (2.459, 0.6691, 11.68), (-1.805, 0.8329, 11.59), (-2.106, -0.7964, 11.25), (-3.049, -0.53, 11.17), (3.085, -0.5008, 11.61), (3.026, 0.484, 11.84)], [], [(1, 3, 7, 5), (4, 6, 0, 2), (3, 1, 6, 4), (5, 7, 9, 8), (12, 11, 10, 13), (14, 15, 16, 17), (22, 23, 20, 21), (18, 25, 24, 19), (4, 2, 15, 14), (6, 4, 14, 17), (0, 6, 17, 16), (8, 9, 24, 25), (7, 5, 18, 19), (9, 7, 19, 24), (2, 0, 16, 15), (1, 3, 22, 21), (1, 5, 11, 12), (4, 6, 20, 23), (6, 1, 21, 20), (5, 7, 10, 11), (5, 8, 25, 18), (3, 4, 23, 22), (3, 1, 12, 13), (7, 3, 13, 10), (33, 31, 30, 32), (31, 29, 28, 30), (29, 27, 26, 28), (27, 45, 44, 26), (45, 43, 42, 44), (43, 41, 40, 42), (37, 35, 34, 36), (41, 39, 38, 40), (39, 37, 36, 38), (35, 33, 32, 34), (46, 47, 48, 49), (27, 47, 46, 26), (29, 48, 47, 27), (28, 49, 48, 29), (26, 46, 49, 28), (50, 51, 52, 53), (29, 51, 50, 28), (31, 52, 51, 29), (30, 53, 52, 31), (28, 50, 53, 30), (54, 55, 56, 57), (31, 55, 54, 30), (33, 56, 55, 31), (32, 57, 56, 33), (30, 54, 57, 32), (58, 59, 60, 61), (33, 59, 58, 32), (35, 60, 59, 33), (34, 61, 60, 35), (32, 58, 61, 34), (62, 63, 64, 65), (35, 63, 62, 34), (37, 64, 63, 35), (36, 65, 64, 37), (34, 62, 65, 36), (66, 67, 68, 69), (37, 67, 66, 36), (39, 68, 67, 37), (38, 69, 68, 39), (36, 66, 69, 38), (70, 71, 72, 73), (39, 71, 70, 38), (41, 72, 71, 39), (40, 73, 72, 41), (38, 70, 73, 40), (74, 75, 76, 77), (41, 75, 74, 40), (43, 76, 75, 41), (42, 77, 76, 43), (40, 74, 77, 42), (78, 79, 80, 81), (43, 79, 78, 42), (45, 80, 79, 43), (44, 81, 80, 45), (42, 78, 81, 44), (82, 83, 84, 85), (45, 83, 82, 44), (27, 84, 83, 45), (26, 85, 84, 27), (44, 82, 85, 26), (99, 92, 94, 97), (103, 88, 90, 101), (105, 86, 88, 103), (87, 104, 86, 105), (91, 100, 102, 89), (93, 98, 100, 91), (89, 102, 104, 87), (95, 96, 98, 93), (97, 94, 96, 95), (101, 90, 92, 99), (106, 121, 120, 107), (125, 110, 111, 124), (112, 125, 124, 113), (109, 112, 113, 117), (114, 108, 116, 115), (118, 114, 115, 119), (108, 109, 117, 116), (122, 118, 119, 123), (121, 122, 123, 120), (110, 106, 107, 111), (92, 90, 111, 107), (95, 93, 118, 122), (105, 103, 125, 112), (94, 92, 107, 120), (104, 102, 116, 117), (91, 89, 108, 114), (101, 99, 106, 110), (86, 104, 117, 113), (96, 94, 120, 123), (97, 95, 122, 121), (87, 105, 112, 109), (98, 96, 123, 119), (88, 86, 113, 124), (93, 91, 114, 118), (103, 101, 110, 125), (89, 87, 109, 108), (90, 88, 124, 111), (100, 98, 119, 115), (99, 97, 121, 106), (102, 100, 115, 116), (139, 132, 134, 137), (143, 128, 130, 141), (145, 126, 128, 143), (127, 144, 126, 145), (131, 140, 142, 129), (133, 138, 140, 131), (129, 142, 144, 127), (135, 136, 138, 133), (137, 134, 136, 135), (141, 130, 132, 139), (146, 161, 160, 147), (165, 150, 151, 164), (152, 165, 164, 153), (149, 152, 153, 157), (154, 148, 156, 155), (158, 154, 155, 159), (148, 149, 157, 156), (162, 158, 159, 163), (161, 162, 163, 160), (150, 146, 147, 151), (132, 130, 151, 147), (135, 133, 158, 162), (145, 143, 165, 152), (134, 132, 147, 160), (144, 142, 156, 157), (131, 129, 148, 154), (141, 139, 146, 150), (126, 144, 157, 153), (136, 134, 160, 163), (137, 135, 162, 161), (127, 145, 152, 149), (138, 136, 163, 159), (128, 126, 153, 164), (133, 131, 154, 158), (143, 141, 150, 165), (129, 127, 149, 148), (130, 128, 164, 151), (140, 138, 159, 155), (139, 137, 161, 146), (142, 140, 155, 156), (187, 203, 182), (192, 177, 187), (192, 175, 176), (202, 175, 197), (168, 180, 167), (180, 166, 167), (183, 179, 178), (179, 185, 180), (185, 181, 180), (181, 187, 182), (169, 188, 183), (183, 189, 184), (184, 190, 185), (185, 191, 186), (186, 192, 187), (170, 193, 188), (193, 189, 188), (194, 190, 189), (190, 196, 191), (191, 197, 192), (171, 198, 193), (193, 199, 194), (194, 200, 195), (195, 201, 196), (196, 202, 197), (172, 200, 199), (173, 201, 200), (201, 207, 202), (187, 177, 203), (192, 176, 177), (192, 197, 175), (168, 179, 180), (180, 181, 166), (166, 181, 182), (183, 184, 179), (179, 184, 185), (185, 186, 181), (181, 186, 187), (169, 170, 188), (183, 188, 189), (184, 189, 190), (185, 190, 191), (186, 191, 192), (170, 171, 193), (193, 194, 189), (194, 195, 190), (190, 195, 196), (191, 196, 197), (193, 198, 199), (194, 199, 200), (195, 200, 201), (196, 201, 202), (172, 173, 200), (173, 174, 201), (201, 174, 207), (178, 204, 183), (168, 205, 179), (205, 178, 179), (204, 169, 183), (198, 206, 199), (206, 172, 199)])
me_cube_004.polygons.foreach_set('material_index', [0, 0, 0, 0, 0, 0, 0, 0, 0, 0, 0, 0, 0, 0, 0, 0, 0, 0, 0, 0, 0, 0, 0, 0, 0, 0, 0, 0, 0, 0, 0, 0, 0, 0, 0, 0, 0, 0, 0, 0, 0, 0, 0, 0, 0, 0, 0, 0, 0, 0, 0, 0, 0, 0, 0, 0, 0, 0, 0, 0, 0, 0, 0, 0, 0, 0, 0, 0, 0, 0, 0, 0, 0, 0, 0, 0, 0, 0, 0, 0, 0, 0, 0, 0, 1, 1, 1, 1, 1, 1, 1, 1, 1, 1, 1, 1, 1, 1, 1, 1, 1, 1, 1, 1, 1, 1, 1, 1, 1, 1, 1, 1, 1, 1, 1, 1, 1, 1, 1, 1, 1, 1, 1, 1, 1, 1, 1, 1, 1, 1, 1, 1, 1, 1, 1, 1, 1, 1, 1, 1, 1, 1, 1, 1, 1, 1, 1, 1, 1, 1, 1, 1, 1, 1, 1, 1, 1, 1, 1, 1, 1, 1, 1, 1, 2, 2, 2, 2, 2, 2, 2, 2, 2, 2, 2, 2, 2, 2, 2, 2, 2, 2, 2, 2, 2, 2, 2, 2, 2, 2, 2, 2, 2, 2, 2, 2, 2, 2, 2, 2, 2, 2, 2, 2, 2, 2, 2, 2, 2, 2, 2, 2, 2, 2, 2, 2, 2, 2, 2, 2, 2, 2, 2, 2, 2])
_uv = me_cube_004.uv_layers.new(name='UVMap')
_uv.uv.foreach_set('vector', [0.625, 0.5114, 0.625, 0.7435, 0.875, 0.7242, 0.875, 0.5347, 0.625, 0.5428, 0.625, 0.7154, 0.7633, 0.6607, 0.7691, 0.5903, 0.625, 0.5114, 0.625, 0.7435, 0.875, 0.7242, 0.875, 0.5347, 0.625, 0.5428, 0.625, 0.7154, 0.7633, 0.6607, 0.7691, 0.5903, 0.625, 0.5114, 0.875, 0.5347, 0.875, 0.7242, 0.625, 0.7435, 0.625, 0.5428, 0.7691, 0.5903, 0.7633, 0.6607, 0.625, 0.7154, 0.625, 0.5114, 0.875, 0.5347, 0.875, 0.7242, 0.625, 0.7435, 0.625, 0.5428, 0.7691, 0.5903, 0.7633, 0.6607, 0.625, 0.7154, 0.625, 0.5428, 0.7691, 0.5903, 0.7691, 0.5903, 0.625, 0.5428, 0.625, 0.7154, 0.625, 0.5428, 0.625, 0.5428, 0.625, 0.7154, 0.7633, 0.6607, 0.625, 0.7154, 0.625, 0.7154, 0.7633, 0.6607, 0.7691, 0.5903, 0.7633, 0.6607, 0.7633, 0.6607, 0.7691, 0.5903, 0.625, 0.7154, 0.625, 0.5428, 0.625, 0.5428, 0.625, 0.7154, 0.7633, 0.6607, 0.625, 0.7154, 0.625, 0.7154, 0.7633, 0.6607, 0.7691, 0.5903, 0.7633, 0.6607, 0.7633, 0.6607, 0.7691, 0.5903, 0.625, 0.7435, 0.625, 0.5114, 0.625, 0.5114, 0.625, 0.7435, 0.625, 0.5114, 0.875, 0.5347, 0.875, 0.5347, 0.625, 0.5114, 0.875, 0.5347, 0.875, 0.7242, 0.875, 0.7242, 0.875, 0.5347, 0.875, 0.7242, 0.625, 0.7435, 0.625, 0.7435, 0.875, 0.7242, 0.875, 0.5347, 0.875, 0.7242, 0.875, 0.7242, 0.875, 0.5347, 0.625, 0.5428, 0.7691, 0.5903, 0.7691, 0.5903, 0.625, 0.5428, 0.625, 0.5114, 0.875, 0.5347, 0.875, 0.5347, 0.625, 0.5114, 0.625, 0.7435, 0.625, 0.5114, 0.625, 0.5114, 0.625, 0.7435, 0.875, 0.7242, 0.625, 0.7435, 0.625, 0.7435, 0.875, 0.7242, 0.7, 1.0, 0.8, 1.0, 0.8, 0.5, 0.7, 0.5, 0.8, 1.0, 0.9, 1.0, 0.9, 0.5, 0.8, 0.5, 0.9, 1.0, 1.0, 1.0, 1.0, 0.5, 0.9, 0.5, -7.451e-08, 1.0, 0.1, 1.0, 0.1, 0.5, -7.451e-08, 0.5, 0.1, 1.0, 0.2, 1.0, 0.2, 0.5, 0.1, 0.5, 0.2, 1.0, 0.3, 1.0, 0.3, 0.5, 0.2, 0.5, 0.5, 1.0, 0.6, 1.0, 0.6, 0.5, 0.5, 0.5, 0.3, 1.0, 0.4, 1.0, 0.4, 0.5, 0.3, 0.5, 0.4, 1.0, 0.5, 1.0, 0.5, 0.5, 0.4, 0.5, 0.6, 1.0, 0.7, 1.0, 0.7, 0.5, 0.6, 0.5, 1.0, 0.5, 1.0, 1.0, 0.9, 1.0, 0.9, 0.5, 1.0, 1.0, 1.0, 1.0, 1.0, 0.5, 1.0, 0.5, 0.9, 1.0, 0.9, 1.0, 1.0, 1.0, 1.0, 1.0, 0.9, 0.5, 0.9, 0.5, 0.9, 1.0, 0.9, 1.0, 1.0, 0.5, 1.0, 0.5, 0.9, 0.5, 0.9, 0.5, 0.9, 0.5, 0.9, 1.0, 0.8, 1.0, 0.8, 0.5, 0.9, 1.0, 0.9, 1.0, 0.9, 0.5, 0.9, 0.5, 0.8, 1.0, 0.8, 1.0, 0.9, 1.0, 0.9, 1.0, 0.8, 0.5, 0.8, 0.5, 0.8, 1.0, 0.8, 1.0, 0.9, 0.5, 0.9, 0.5, 0.8, 0.5, 0.8, 0.5, 0.8, 0.5, 0.8, 1.0, 0.7, 1.0, 0.7, 0.5, 0.8, 1.0, 0.8, 1.0, 0.8, 0.5, 0.8, 0.5, 0.7, 1.0, 0.7, 1.0, 0.8, 1.0, 0.8, 1.0, 0.7, 0.5, 0.7, 0.5, 0.7, 1.0, 0.7, 1.0, 0.8, 0.5, 0.8, 0.5, 0.7, 0.5, 0.7, 0.5, 0.7, 0.5, 0.7, 1.0, 0.6, 1.0, 0.6, 0.5, 0.7, 1.0, 0.7, 1.0, 0.7, 0.5, 0.7, 0.5, 0.6, 1.0, 0.6, 1.0, 0.7, 1.0, 0.7, 1.0, 0.6, 0.5, 0.6, 0.5, 0.6, 1.0, 0.6, 1.0, 0.7, 0.5, 0.7, 0.5, 0.6, 0.5, 0.6, 0.5, 0.6, 0.5, 0.6, 1.0, 0.5, 1.0, 0.5, 0.5, 0.6, 1.0, 0.6, 1.0, 0.6, 0.5, 0.6, 0.5, 0.5, 1.0, 0.5, 1.0, 0.6, 1.0, 0.6, 1.0, 0.5, 0.5, 0.5, 0.5, 0.5, 1.0, 0.5, 1.0, 0.6, 0.5, 0.6, 0.5, 0.5, 0.5, 0.5, 0.5, 0.5, 0.5, 0.5, 1.0, 0.4, 1.0, 0.4, 0.5, 0.5, 1.0, 0.5, 1.0, 0.5, 0.5, 0.5, 0.5, 0.4, 1.0, 0.4, 1.0, 0.5, 1.0, 0.5, 1.0, 0.4, 0.5, 0.4, 0.5, 0.4, 1.0, 0.4, 1.0, 0.5, 0.5, 0.5, 0.5, 0.4, 0.5, 0.4, 0.5, 0.4, 0.5, 0.4, 1.0, 0.3, 1.0, 0.3, 0.5, 0.4, 1.0, 0.4, 1.0, 0.4, 0.5, 0.4, 0.5, 0.3, 1.0, 0.3, 1.0, 0.4, 1.0, 0.4, 1.0, 0.3, 0.5, 0.3, 0.5, 0.3, 1.0, 0.3, 1.0, 0.4, 0.5, 0.4, 0.5, 0.3, 0.5, 0.3, 0.5, 0.3, 0.5, 0.3, 1.0, 0.2, 1.0, 0.2, 0.5, 0.3, 1.0, 0.3, 1.0, 0.3, 0.5, 0.3, 0.5, 0.2, 1.0, 0.2, 1.0, 0.3, 1.0, 0.3, 1.0, 0.2, 0.5, 0.2, 0.5, 0.2, 1.0, 0.2, 1.0, 0.3, 0.5, 0.3, 0.5, 0.2, 0.5, 0.2, 0.5, 0.2, 0.5, 0.2, 1.0, 0.1, 1.0, 0.1, 0.5, 0.2, 1.0, 0.2, 1.0, 0.2, 0.5, 0.2, 0.5, 0.1, 1.0, 0.1, 1.0, 0.2, 1.0, 0.2, 1.0, 0.1, 0.5, 0.1, 0.5, 0.1, 1.0, 0.1, 1.0, 0.2, 0.5, 0.2, 0.5, 0.1, 0.5, 0.1, 0.5, 0.1, 0.5, 0.1, 1.0, -7.451e-08, 1.0, -7.451e-08, 0.5, 0.1, 1.0, 0.1, 1.0, 0.1, 0.5, 0.1, 0.5, -7.451e-08, 1.0, -7.451e-08, 1.0, 0.1, 1.0, 0.1, 1.0, -7.451e-08, 0.5, -7.451e-08, 0.5, -7.451e-08, 1.0, -7.451e-08, 1.0, 0.1, 0.5, 0.1, 0.5, -7.451e-08, 0.5, -7.451e-08, 0.5, 0.0, 0.0, 0.0, 0.0, 0.0, 0.0, 0.0, 0.0, 0.0, 0.0, 0.0, 0.0, 0.0, 0.0, 0.0, 0.0, 0.0, 0.0, 0.0, 0.0, 0.0, 0.0, 0.0, 0.0, 0.0, 0.0, 0.0, 0.0, 0.0, 0.0, 0.0, 0.0, 0.0, 0.0, 0.0, 0.0, 0.0, 0.0, 0.0, 0.0, 0.0, 0.0, 0.0, 0.0, 0.0, 0.0, 0.0, 0.0, 0.0, 0.0, 0.0, 0.0, 0.0, 0.0, 0.0, 0.0, 0.0, 0.0, 0.0, 0.0, 0.0, 0.0, 0.0, 0.0, 0.0, 0.0, 0.0, 0.0, 0.0, 0.0, 0.0, 0.0, 0.0, 0.0, 0.0, 0.0, 0.0, 0.0, 0.0, 0.0, 0.0, 0.0, 0.0, 0.0, 0.0, 0.0, 0.0, 0.0, 0.0, 0.0, 0.0, 0.0, 0.0, 0.0, 0.0, 0.0, 0.0, 0.0, 0.0, 0.0, 0.0, 0.0, 0.0, 0.0, 0.0, 0.0, 0.0, 0.0, 0.0, 0.0, 0.0, 0.0, 0.0, 0.0, 0.0, 0.0, 0.0, 0.0, 0.0, 0.0, 0.0, 0.0, 0.0, 0.0, 0.0, 0.0, 0.0, 0.0, 0.0, 0.0, 0.0, 0.0, 0.0, 0.0, 0.0, 0.0, 0.0, 0.0, 0.0, 0.0, 0.0, 0.0, 0.0, 0.0, 0.0, 0.0, 0.0, 0.0, 0.0, 0.0, 0.0, 0.0, 0.0, 0.0, 0.0, 0.0, 0.0, 0.0, 0.0, 0.0, 0.0, 0.0, 0.0, 0.0, 0.0, 0.0, 0.0, 0.0, 0.0, 0.0, 0.0, 0.0, 0.0, 0.0, 0.0, 0.0, 0.0, 0.0, 0.0, 0.0, 0.0, 0.0, 0.0, 0.0, 0.0, 0.0, 0.0, 0.0, 0.0, 0.0, 0.0, 0.0, 0.0, 0.0, 0.0, 0.0, 0.0, 0.0, 0.0, 0.0, 0.0, 0.0, 0.0, 0.0, 0.0, 0.0, 0.0, 0.0, 0.0, 0.0, 0.0, 0.0, 0.0, 0.0, 0.0, 0.0, 0.0, 0.0, 0.0, 0.0, 0.0, 0.0, 0.0, 0.0, 0.0, 0.0, 0.0, 0.0, 0.0, 0.0, 0.0, 0.0, 0.0, 0.0, 0.0, 0.0, 0.0, 0.0, 0.0, 0.0, 0.0, 0.0, 0.0, 0.0, 0.0, 0.0, 0.0, 0.0, 0.0, 0.0, 0.0, 0.0, 0.0, 0.0, 0.0, 0.0, 0.0, 0.0, 0.0, 0.0, 0.0, 0.0, 0.0, 0.0, 0.0, 0.0, 0.0, 0.0, 0.0, 0.0, 0.0, 0.0, 0.0, 0.0, 0.0, 0.0, 0.0, 0.0, 0.0, 0.0, 0.0, 0.0, 0.0, 0.0, 0.0, 0.0, 0.0, 0.0, 0.0, 0.0, 0.0, 0.0, 0.0, 0.0, 0.0, 0.0, 0.0, 0.0, 0.0, 0.0, 0.0, 0.0, 0.0, 0.0, 0.0, 0.0, 0.0, 0.0, 0.0, 0.0, 0.0, 0.0, 0.0, 0.0, 0.0, 0.0, 0.0, 0.0, 0.0, 0.0, 0.0, 0.0, 0.0, 0.0, 0.0, 0.0, 0.0, 0.0, 0.0, 0.0, 0.0, 0.0, 0.0, 0.0, 0.0, 0.0, 0.0, 0.0, 0.0, 0.0, 0.0, 0.0, 0.0, 0.0, 0.0, 0.0, 0.0, 0.0, 0.0, 0.0, 0.0, 0.0, 0.0, 0.0, 0.0, 0.0, 0.0, 0.0, 0.0, 0.0, 0.0, 0.0, 0.0, 0.0, 0.0, 0.0, 0.0, 0.0, 0.0, 0.0, 0.0, 0.0, 0.0, 0.0, 0.0, 0.0, 0.0, 0.0, 0.0, 0.0, 0.0, 0.0, 0.0, 0.0, 0.0, 0.0, 0.0, 0.0, 0.0, 0.0, 0.0, 0.0, 0.0, 0.0, 0.0, 0.0, 0.0, 0.0, 0.0, 0.0, 0.0, 0.0, 0.0, 0.0, 0.0, 0.0, 0.0, 0.0, 0.0, 0.0, 0.0, 0.0, 0.0, 0.0, 0.0, 0.0, 0.0, 0.0, 0.0, 0.0, 0.0, 0.0, 0.0, 0.0, 0.0, 0.0, 0.0, 0.0, 0.0, 0.0, 0.0, 0.0, 0.0, 0.0, 0.0, 0.0, 0.0, 0.0, 0.0, 0.0, 0.0, 0.0, 0.0, 0.0, 0.0, 0.0, 0.0, 0.0, 0.0, 0.0, 0.0, 0.0, 0.0, 0.0, 0.0, 0.0, 0.0, 0.0, 0.0, 0.0, 0.0, 0.0, 0.0, 0.0, 0.0, 0.0, 0.0, 0.0, 0.0, 0.0, 0.0, 0.0, 0.0, 0.0, 0.0, 0.0, 0.0, 0.0, 0.0, 0.0, 0.0, 0.0, 0.0, 0.0, 0.0, 0.0, 0.0, 0.0, 0.0, 0.0, 0.0, 0.0, 0.0, 0.0, 0.0, 0.0, 0.0, 0.0, 0.0, 0.0, 0.0, 0.0, 0.0, 0.0, 0.0, 0.0, 0.0, 0.0, 0.0, 0.0, 0.0, 0.0, 0.0, 0.0, 0.0, 0.0, 0.0, 0.0, 0.0, 0.0, 0.0, 0.0, 0.0, 0.0, 0.0, 0.0, 0.0, 0.0, 0.0, 0.0, 0.0, 0.0, 0.0, 0.0, 0.0, 0.0, 0.0, 0.0, 0.0, 0.0, 0.0, 0.0, 0.0, 0.0, 0.0, 0.0, 0.0, 0.0, 0.0, 0.0, 0.0, 0.0, 0.0, 0.0, 0.0, 0.0, 0.0, 0.0, 0.0, 0.0, 0.0, 0.0, 0.0, 0.0, 0.0, 0.0, 0.0, 0.0, 0.0, 0.0, 0.0, 0.0, 0.0, 0.0, 0.0, 0.0, 0.0, 0.0, 0.0, 0.0, 0.0, 0.0, 0.0, 0.0, 0.0, 0.0, 0.0, 0.0, 0.0, 0.0, 0.0, 0.0, 0.0, 0.0, 0.0, 0.0, 0.0, 0.0, 0.0, 0.0, 0.0, 0.0, 0.0, 0.0, 0.0, 0.0, 0.0, 0.0, 0.0, 0.0, 0.0, 0.0, 0.0, 0.0, 0.0, 0.0, 0.0, 0.0, 0.0, 0.0, 0.0, 0.0, 0.0, 0.0, 0.0, 0.0, 0.0, 0.0, 0.0, 0.0, 0.0, 0.0, 0.0, 0.0, 0.0, 0.0, 0.0, 0.0, 0.0, 0.0, 0.3333, 0.8333, 0.2508, 0.9159, 0.1667, 0.8333, 0.5, 0.8333, 0.3333, 1.0, 0.3333, 0.8333, 0.5, 0.8333, 0.6667, 1.0, 0.5, 1.0, 0.8333, 0.8333, 0.6667, 1.0, 0.6667, 0.8333, 0.0, 0.3333, 0.1667, 0.5, 0.0, 0.5, 0.1667, 0.5, 0.0, 0.6667, 0.0, 0.5, 0.3333, 0.1667, 0.1667, 0.3333, 0.1667, 0.1667, 0.1667, 0.3333, 0.3333, 0.5, 0.1667, 0.5, 0.3333, 0.5, 0.1667, 0.6667, 0.1667, 0.5, 0.1667, 0.6667, 0.3333, 0.8333, 0.1667, 0.8333, 0.3333, 0.0, 0.5, 0.1667, 0.3333, 0.1667, 0.3333, 0.1667, 0.5, 0.3333, 0.3333, 0.3333, 0.3333, 0.3333, 0.5, 0.5, 0.3333, 0.5, 0.3333, 0.5, 0.5, 0.6667, 0.3333, 0.6667, 0.3333, 0.6667, 0.5, 0.8333, 0.3333, 0.8333, 0.5, 0.0, 0.6667, 0.1667, 0.5, 0.1667, 0.6667, 0.1667, 0.5, 0.3333, 0.5, 0.1667, 0.6667, 0.3333, 0.5, 0.5, 0.5, 0.3333, 0.5, 0.5, 0.6667, 0.6667, 0.5, 0.6667, 0.5, 0.6667, 0.6667, 0.8333, 0.5, 0.8333, 0.6667, 0.0, 0.8333, 0.1667, 0.6667, 0.1667, 0.6667, 0.1667, 0.8333, 0.3333, 0.6667, 0.3333, 0.6667, 0.3333, 0.8333, 0.5, 0.6667, 0.5, 0.6667, 0.5, 0.8333, 0.6667, 0.6667, 0.6667, 0.6667, 0.6667, 0.8333, 0.8333, 0.6667, 0.8333, 1.0, 0.3333, 0.8333, 0.5, 0.8333, 0.3333, 1.0, 0.5, 0.8333, 0.6667, 0.8333, 0.5, 0.8333, 0.6667, 0.9111, 0.7444, 0.8333, 0.8333, 0.3333, 0.8333, 0.3333, 1.0, 0.2508, 0.9159, 0.5, 0.8333, 0.5, 1.0, 0.3333, 1.0, 0.5, 0.8333, 0.6667, 0.8333, 0.6667, 1.0, 0.0, 0.3333, 0.1667, 0.3333, 0.1667, 0.5, 0.1667, 0.5, 0.1667, 0.6667, 0.0, 0.6667, 0.0, 0.6667, 0.1667, 0.6667, 0.1667, 0.8333, 0.3333, 0.1667, 0.3333, 0.3333, 0.1667, 0.3333, 0.1667, 0.3333, 0.3333, 0.3333, 0.3333, 0.5, 0.3333, 0.5, 0.3333, 0.6667, 0.1667, 0.6667, 0.1667, 0.6667, 0.3333, 0.6667, 0.3333, 0.8333, 0.3333, 0.0, 0.5, 0.0, 0.5, 0.1667, 0.3333, 0.1667, 0.5, 0.1667, 0.5, 0.3333, 0.3333, 0.3333, 0.5, 0.3333, 0.5, 0.5, 0.3333, 0.5, 0.5, 0.5, 0.5, 0.6667, 0.3333, 0.6667, 0.5, 0.6667, 0.5, 0.8333, 0.5, 0.0, 0.6667, 0.0, 0.6667, 0.1667, 0.6667, 0.1667, 0.6667, 0.3333, 0.5, 0.3333, 0.6667, 0.3333, 0.6667, 0.5, 0.5, 0.5, 0.5, 0.5, 0.6667, 0.5, 0.6667, 0.6667, 0.5, 0.6667, 0.6667, 0.6667, 0.6667, 0.8333, 0.6667, 0.1667, 0.8333, 0.1667, 0.8333, 0.3333, 0.6667, 0.3333, 0.8333, 0.3333, 0.8333, 0.5, 0.6667, 0.5, 0.8333, 0.5, 0.8333, 0.6667, 0.6667, 0.6667, 0.8333, 0.6667, 0.8333, 0.8333, 1.0, 0.3333, 1.0, 0.5, 0.8333, 0.5, 1.0, 0.5, 1.0, 0.6667, 0.8333, 0.6667, 0.8333, 0.6667, 1.0, 0.6667, 0.9111, 0.7444, 0.1667, 0.1667, 0.2505, 0.0838, 0.3333, 0.1667, 0.0, 0.3333, 0.06716, 0.2338, 0.1667, 0.3333, 0.06716, 0.2338, 0.1667, 0.1667, 0.1667, 0.3333, 0.2505, 0.0838, 0.3333, 0.0, 0.3333, 0.1667, 0.8333, 0.1667, 0.9136, 0.253, 0.8333, 0.3333, 0.9136, 0.253, 1.0, 0.3333, 0.8333, 0.3333])
me_cube_004.materials.append(mat_holz)
me_cube_004.materials.append(mat_metall)
me_cube_004.materials.append(mat_wasser)
me_cube_004.use_remesh_fix_poles = True
me_cube_004.use_remesh_preserve_attributes = False
me_cube_004.use_mirror_vertex_groups = False
me_cube_004.update()

# ---- objects
ob_holz = bpy.data.objects.new('Holz', me_cylinder_002)
ob_riemen_2 = bpy.data.objects.new('Riemen 2', me_cylinder_003)
ob_riemen_1 = bpy.data.objects.new('Riemen 1', me_cylinder_004)
ob_holzboden = bpy.data.objects.new('Holzboden', me_cube_003)
ob_wasser = bpy.data.objects.new('Wasser', me_plane_001)
ob_sun = bpy.data.objects.new('Sun', light_sun)
ob_wasser_element = bpy.data.objects.new('wasser_element', me_cube_004)

# ---- transforms, parenting, visibility, modifiers, constraints
ob_holz.location = (0.0, 0.0, 0.0)
ob_holz.lineart.crease_threshold = 0.0
ob_riemen_2.location = (0.0, 0.0, 0.0)
ob_riemen_2.scale = (1.203, 1.203, 1.203)
ob_riemen_2.lineart.crease_threshold = 0.0
ob_riemen_1.location = (0.0, 0.0, -1.192e-07)
ob_riemen_1.scale = (1.128, 1.128, 1.203)
ob_riemen_1.lineart.crease_threshold = 0.0
ob_holzboden.location = (0.0, 0.0, -5.96e-08)
ob_holzboden.scale = (0.2774, 1.0, 0.06389)
ob_holzboden.lineart.crease_threshold = 0.0
ob_wasser.location = (0.0, 0.0, 0.0)
ob_wasser.lineart.crease_threshold = 0.0
ob_sun.location = (8.445, 0.6255, 14.19)
ob_sun.rotation_euler = (-0.03255, 0.5466, -0.08807)
ob_sun.lineart.crease_threshold = 0.0
ob_wasser_element.location = (0.0, 4.071, -5.96e-08)
ob_wasser_element.scale = (0.2774, 1.0, 0.06389)
ob_wasser_element.lineart.crease_threshold = 0.0

# ---- collection membership
col_collection.objects.link(ob_holz)
col_collection.objects.link(ob_riemen_2)
col_collection.objects.link(ob_riemen_1)
col_collection.objects.link(ob_holzboden)
col_collection.objects.link(ob_wasser)
col_collection.objects.link(ob_sun)
col_collection.objects.link(ob_wasser_element)

# ---- scene / render settings (as saved in the file)
scene.frame_start = 1; scene.frame_end = 250; scene.frame_set(1)
scene.render.engine = 'CYCLES'
scene.cycles.use_denoising = False
scene.cycles.samples = 128
scene.cycles.sampling_pattern = 'TABULATED_SOBOL'
scene.cycles.use_adaptive_sampling = False
scene.cycles.use_light_tree = False
scene.view_settings.view_transform = 'Filmic'
bpy.context.view_layer.update()

# ---- added for rendering (the .blend has no active camera): camera
cam_auto = bpy.data.cameras.new('AutoCamera')
cam_auto.lens = 50.0
cam_auto.sensor_width = 36.0
cam_auto.clip_end = 1000.0
ob_auto_camera = bpy.data.objects.new('AutoCamera', cam_auto)
scene.collection.objects.link(ob_auto_camera)
ob_auto_camera.location = (6.68217, -5.98335, 5.34574)
ob_auto_camera.rotation_euler = (1.09748, -7.21219e-08, 0.694738)
scene.camera = ob_auto_camera
bpy.context.view_layer.update()
